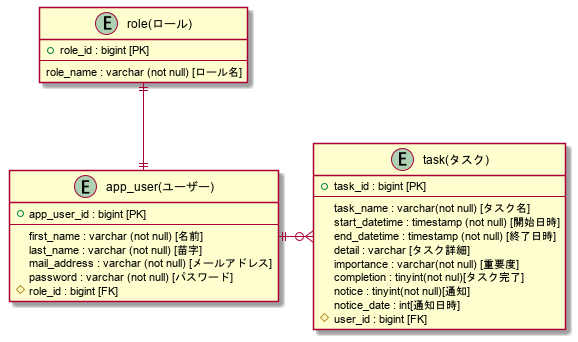

The diagram above was rendered by PlantUML. Its source (embedded in the PNG):
@startuml

entity "app_user(ユーザー)" as user{
    + app_user_id : bigint [PK]
    --
    first_name : varchar (not null) [名前]
    last_name : varchar (not null) [苗字]
    mail_address : varchar (not null) [メールアドレス]
    password : varchar (not null) [パスワード]
    # role_id : bigint [FK]
}

entity "role(ロール)" as role {
    + role_id : bigint [PK]
    --
    role_name : varchar (not null) [ロール名]
}

entity "task(タスク)" as task {
    + task_id : bigint [PK]
    --
    task_name : varchar(not null) [タスク名]
    start_datetime : timestamp (not null) [開始日時]
    end_datetime : timestamp (not null) [終了日時]
    detail : varchar [タスク詳細]
    importance : varchar(not null) [重要度]
    completion : tinyint(not nul)[タスク完了]
    notice : tinyint(not null)[通知]
    notice_date : int[通知日時]
    # user_id : bigint [FK]
}

user ||-u-|| role
user ||-o{ task

@enduml